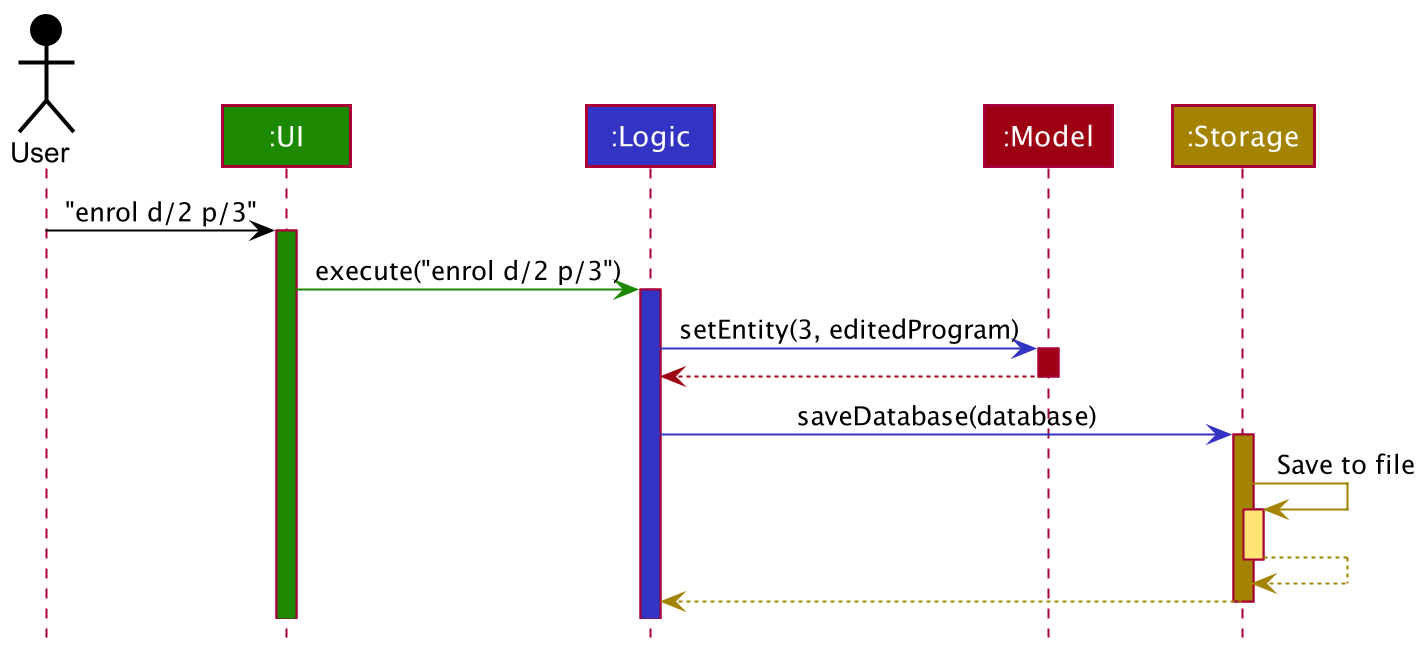

The diagram above was rendered by PlantUML. Its source (embedded in the PNG):
@startuml
'https://plantuml.com/sequence-diagram
!include style.puml

Actor User as user USER_COLOR
Participant ":UI" as ui UI_COLOR
Participant ":Logic" as logic LOGIC_COLOR
Participant ":Model" as model MODEL_COLOR
Participant ":Storage" as storage STORAGE_COLOR

user -[USER_COLOR]> ui : "enrol d/2 p/3"
activate ui UI_COLOR

ui -[UI_COLOR]> logic : execute("enrol d/2 p/3")
activate logic LOGIC_COLOR

logic -[LOGIC_COLOR]> model : setEntity(3, editedProgram)
activate model MODEL_COLOR

model -[MODEL_COLOR]-> logic
deactivate model

logic -[LOGIC_COLOR]> storage : saveDatabase(database)
activate storage STORAGE_COLOR

storage -[STORAGE_COLOR]> storage : Save to file
activate storage STORAGE_COLOR_T1
storage --[STORAGE_COLOR]> storage
deactivate storage

storage --[STORAGE_COLOR]> logic
deactivate storage
@enduml